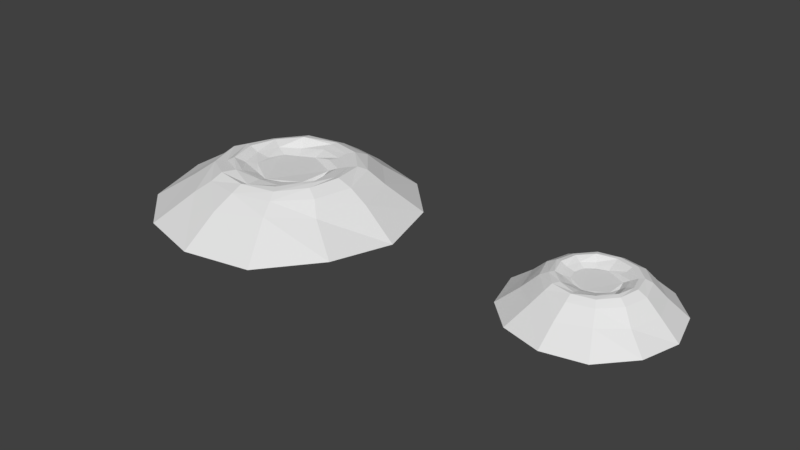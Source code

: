 # Source: craters.blend  (saved by Blender 2.78.0; exported with 4.5.12 LTS)
import bpy
from mathutils import Matrix  # noqa: F401  (used for matrix-valued properties, if any)

bpy.ops.wm.read_factory_settings(use_empty=True)
scene = bpy.context.scene
scene.name = 'Scene'

# ---- collections
col_collection_1 = bpy.data.collections.new('Collection 1'); scene.collection.children.link(col_collection_1)

# ---- world
world_world = bpy.data.worlds.new('World'); scene.world = world_world
world_world.color = (0.05088, 0.05088, 0.05088)
world_world.use_sun_shadow = False
world_world.sun_shadow_jitter_overblur = 0.0
world_world.cycles.sampling_method = 'MANUAL'

# ---- meshes
me_cylinder_001 = bpy.data.meshes.new('Cylinder.001')
me_cylinder_001.from_pydata([(0.003721, 1.171, -0.2492), (0.007344, 0.7185, 0.1485), (0.5848, 1.005, -0.2553), (0.3304, 0.659, 0.1442), (0.9821, 0.6054, -0.2592), (0.5725, 0.394, 0.1558), (1.139, 0.02568, -0.2648), (0.6701, 0.06627, 0.1451), (0.9971, -0.5537, -0.2392), (0.5813, -0.266, 0.1431), (0.5792, -0.9898, -0.2538), (0.3377, -0.5124, 0.1417), (0.0006266, -1.123, -0.2515), (0.005673, -0.6037, 0.1442), (-0.5756, -0.9615, -0.2558), (-0.329, -0.5226, 0.1324), (-0.9908, -0.5632, -0.2602), (-0.5663, -0.2717, 0.1464), (-1.155, 0.02737, -0.2468), (-0.6731, 0.05594, 0.1469), (-0.9852, 0.6042, -0.2483), (-0.5919, 0.4059, 0.1321), (-0.5742, 1.018, -0.2444), (-0.3278, 0.6455, 0.1395), (0.015, 0.61, 0.2065), (0.2813, 0.548, 0.2059), (0.488, 0.3441, 0.2046), (0.5514, 0.05855, 0.2131), (0.4856, -0.2174, 0.2087), (0.2898, -0.4254, 0.2013), (0.001968, -0.4971, 0.2038), (-0.2856, -0.4306, 0.2017), (-0.4763, -0.2139, 0.1906), (-0.5483, 0.0737, 0.2098), (-0.4846, 0.3413, 0.1983), (-0.276, 0.5555, 0.2068), (0.003174, 0.5529, 0.2064), (0.2374, 0.4873, 0.2045), (0.4263, 0.3024, 0.2036), (0.4929, 0.06394, 0.2085), (0.4383, -0.17, 0.2184), (0.2477, -0.3615, 0.2085), (0.008191, -0.4346, 0.1946), (-0.2308, -0.3521, 0.211), (-0.411, -0.1894, 0.2167), (-0.4825, 0.06239, 0.2164), (-0.4329, 0.315, 0.2079), (-0.2507, 0.4848, 0.2184), (0.002172, 0.4592, 0.1693), (0.2123, 0.405, 0.1705), (0.351, 0.2512, 0.1689), (0.3948, 0.06798, 0.1777), (0.3518, -0.1425, 0.154), (0.2114, -0.2796, 0.163), (0.002393, -0.3138, 0.1636), (-0.1965, -0.2904, 0.1765), (-0.3395, -0.1362, 0.1648), (-0.4022, 0.06733, 0.1663), (-0.3407, 0.2618, 0.1647), (-0.1985, 0.4002, 0.1553), (0.001714, 0.3584, 0.1269), (0.166, 0.3335, 0.1471), (0.2762, 0.2163, 0.1306), (0.3129, 0.06479, 0.1203), (0.279, -0.09444, 0.137), (0.1458, -0.193, 0.1312), (0.002974, -0.237, 0.1316), (-0.1439, -0.1897, 0.13), (-0.2586, -0.0816, 0.1387), (-0.2934, 0.07509, 0.1325), (-0.2539, 0.2238, 0.1266), (-0.1499, 0.317, 0.1193), (0.009466, 0.9187, -0.03681), (0.4372, 0.7878, -0.03297), (0.7428, 0.4744, -0.02634), (0.8625, 0.06077, -0.03151), (0.7348, -0.3832, -0.02728), (0.4192, -0.6808, -0.003004), (-0.006476, -0.82, -0.02519), (-0.4233, -0.6867, -0.02103), (-0.7377, -0.3986, -0.03413), (-0.8564, 0.04479, -0.02737), (-0.7256, 0.4843, -0.02607), (-0.4296, 0.7982, -0.03561)], [], [(72, 1, 3, 73), (73, 3, 5, 74), (74, 5, 7, 75), (75, 7, 9, 76), (76, 9, 11, 77), (77, 11, 13, 78), (78, 13, 15, 79), (79, 15, 17, 80), (80, 17, 19, 81), (81, 19, 21, 82), (17, 15, 31, 32), (82, 21, 23, 83), (83, 23, 1, 72), (29, 28, 40, 41), (15, 13, 30, 31), (13, 11, 29, 30), (11, 9, 28, 29), (9, 7, 27, 28), (1, 23, 35, 24), (3, 1, 24, 25), (7, 5, 26, 27), (23, 21, 34, 35), (5, 3, 25, 26), (21, 19, 33, 34), (19, 17, 32, 33), (44, 43, 55, 56), (24, 35, 47, 36), (26, 25, 37, 38), (33, 32, 44, 45), (30, 29, 41, 42), (27, 26, 38, 39), (34, 33, 45, 46), (31, 30, 42, 43), (28, 27, 39, 40), (35, 34, 46, 47), (25, 24, 36, 37), (32, 31, 43, 44), (52, 51, 63, 64), (41, 40, 52, 53), (36, 47, 59, 48), (38, 37, 49, 50), (45, 44, 56, 57), (42, 41, 53, 54), (39, 38, 50, 51), (46, 45, 57, 58), (43, 42, 54, 55), (40, 39, 51, 52), (47, 46, 58, 59), (37, 36, 48, 49), (61, 60, 71, 70, 69, 68, 67, 66, 65, 64, 63, 62), (59, 58, 70, 71), (49, 48, 60, 61), (56, 55, 67, 68), (53, 52, 64, 65), (48, 59, 71, 60), (50, 49, 61, 62), (57, 56, 68, 69), (54, 53, 65, 66), (51, 50, 62, 63), (58, 57, 69, 70), (55, 54, 66, 67), (22, 83, 72, 0), (20, 82, 83, 22), (18, 81, 82, 20), (16, 80, 81, 18), (14, 79, 80, 16), (12, 78, 79, 14), (10, 77, 78, 12), (8, 76, 77, 10), (6, 75, 76, 8), (4, 74, 75, 6), (2, 73, 74, 4), (0, 72, 73, 2)])
me_cylinder_001.use_remesh_preserve_volume = False
me_cylinder_001.use_remesh_preserve_attributes = False
me_cylinder_001.use_mirror_vertex_groups = False
me_cylinder_001.update()
me_cylinder = bpy.data.meshes.new('Cylinder')
me_cylinder.from_pydata([(0.008535, 1.972, -0.3756), (0.01593, 1.162, 0.1592), (1.015, 1.67, -0.3939), (0.548, 1.095, 0.1463), (1.668, 1.01, -0.4056), (0.9626, 0.6264, 0.1832), (1.94, 0.007802, -0.4224), (1.14, 0.07552, 0.1517), (1.713, -0.9938, -0.3456), (0.992, -0.4904, 0.1467), (0.9984, -1.763, -0.3896), (0.5788, -0.9183, 0.1447), (-0.0007464, -1.964, -0.3827), (0.01105, -1.076, 0.1516), (-0.9928, -1.678, -0.3954), (-0.5623, -0.9451, 0.1148), (-1.699, -1.022, -0.4087), (-0.9624, -0.5092, 0.1584), (-1.995, 0.01287, -0.3685), (-1.161, 0.04466, 0.1567), (-1.682, 1.007, -0.373), (-1.022, 0.6552, 0.1101), (-0.9886, 1.71, -0.3613), (-0.5522, 1.055, 0.132), (0.04088, 0.9881, 0.2306), (0.4798, 0.8986, 0.229), (0.8363, 0.5505, 0.2251), (0.9299, 0.05393, 0.2504), (0.8291, -0.4138, 0.2373), (0.5053, -0.7744, 0.2151), (0.00177, -0.8929, 0.2226), (-0.5008, -0.79, 0.2164), (-0.8093, -0.4032, 0.183), (-0.9288, 0.09938, 0.2405), (-0.8344, 0.542, 0.2061), (-0.4721, 0.9211, 0.2317), (0.005389, 0.9063, 0.2213), (0.3928, 0.794, 0.2155), (0.7286, 0.47, 0.2127), (0.844, 0.0701, 0.2276), (0.7647, -0.3164, 0.2571), (0.4236, -0.6599, 0.2276), (0.02044, -0.7949, 0.1857), (-0.3811, -0.6318, 0.235), (-0.691, -0.3745, 0.2521), (-0.821, 0.06544, 0.2512), (-0.7568, 0.5079, 0.2258), (-0.4408, 0.7863, 0.2572), (0.002383, 0.7483, 0.1895), (0.3789, 0.6536, 0.193), (0.6095, 0.3782, 0.1883), (0.6728, 0.08222, 0.2147), (0.6118, -0.2953, 0.1435), (0.3763, -0.5209, 0.1704), (0.003045, -0.5555, 0.1725), (-0.3399, -0.5535, 0.211), (-0.5831, -0.2765, 0.1758), (-0.7034, 0.08027, 0.1803), (-0.5866, 0.4098, 0.1755), (-0.3458, 0.6393, 0.1474), (0.001008, 0.5624, 0.1202), (0.2983, 0.5401, 0.1807), (0.4858, 0.3316, 0.1312), (0.5435, 0.07265, 0.1004), (0.4942, -0.2095, 0.1505), (0.2378, -0.362, 0.1332), (0.004787, -0.4416, 0.1343), (-0.2402, -0.3522, 0.1294), (-0.4413, -0.171, 0.1555), (-0.4932, 0.1035, 0.1368), (-0.4271, 0.3541, 0.1192), (-0.2582, 0.4905, 0.09733), (0.02271, 1.463, -0.02743), (0.7111, 1.233, -0.02214), (1.197, 0.7302, -0.009644), (1.4, 0.08008, -0.02716), (1.18, -0.66, -0.02373), (0.6774, -1.144, 0.02381), (-0.0227, -1.383, -0.01813), (-0.6888, -1.146, -0.01172), (-1.198, -0.7043, -0.04243), (-1.392, 0.03465, -0.01994), (-1.157, 0.7586, -0.01113), (-0.6976, 1.262, -0.02703), (0.008535, 1.972, -0.3756), (1.015, 1.67, -0.3939), (1.668, 1.01, -0.4056), (1.94, 0.007802, -0.4224), (1.713, -0.9938, -0.3456), (0.9984, -1.763, -0.3896), (-0.0007464, -1.964, -0.3827), (-0.9928, -1.678, -0.3954), (-1.699, -1.022, -0.4087), (-1.995, 0.01287, -0.3685), (-1.682, 1.007, -0.373), (-0.9886, 1.71, -0.3613)], [], [(72, 1, 3, 73), (73, 3, 5, 74), (74, 5, 7, 75), (75, 7, 9, 76), (76, 9, 11, 77), (77, 11, 13, 78), (78, 13, 15, 79), (79, 15, 17, 80), (80, 17, 19, 81), (81, 19, 21, 82), (17, 15, 31, 32), (82, 21, 23, 83), (83, 23, 1, 72), (29, 28, 40, 41), (15, 13, 30, 31), (13, 11, 29, 30), (11, 9, 28, 29), (9, 7, 27, 28), (1, 23, 35, 24), (3, 1, 24, 25), (7, 5, 26, 27), (23, 21, 34, 35), (5, 3, 25, 26), (21, 19, 33, 34), (19, 17, 32, 33), (44, 43, 55, 56), (24, 35, 47, 36), (26, 25, 37, 38), (33, 32, 44, 45), (30, 29, 41, 42), (27, 26, 38, 39), (34, 33, 45, 46), (31, 30, 42, 43), (28, 27, 39, 40), (35, 34, 46, 47), (25, 24, 36, 37), (32, 31, 43, 44), (52, 51, 63, 64), (41, 40, 52, 53), (36, 47, 59, 48), (38, 37, 49, 50), (45, 44, 56, 57), (42, 41, 53, 54), (39, 38, 50, 51), (46, 45, 57, 58), (43, 42, 54, 55), (40, 39, 51, 52), (47, 46, 58, 59), (37, 36, 48, 49), (61, 60, 71, 70, 69, 68, 67, 66, 65, 64, 63, 62), (59, 58, 70, 71), (49, 48, 60, 61), (56, 55, 67, 68), (53, 52, 64, 65), (48, 59, 71, 60), (50, 49, 61, 62), (57, 56, 68, 69), (54, 53, 65, 66), (51, 50, 62, 63), (58, 57, 69, 70), (55, 54, 66, 67), (22, 83, 72, 0), (20, 82, 83, 22), (18, 81, 82, 20), (16, 80, 81, 18), (14, 79, 80, 16), (12, 78, 79, 14), (10, 77, 78, 12), (8, 76, 77, 10), (6, 75, 76, 8), (4, 74, 75, 6), (2, 73, 74, 4), (0, 72, 73, 2), (6, 8, 88, 87), (22, 0, 84, 95), (0, 2, 85, 84), (4, 6, 87, 86), (20, 22, 95, 94), (2, 4, 86, 85), (18, 20, 94, 93), (16, 18, 93, 92), (14, 16, 92, 91), (12, 14, 91, 90), (10, 12, 90, 89), (8, 10, 89, 88)])
me_cylinder.use_remesh_preserve_volume = False
me_cylinder.use_remesh_preserve_attributes = False
me_cylinder.use_mirror_vertex_groups = False
me_cylinder.update()

# ---- objects
ob_crater_small = bpy.data.objects.new('crater_small', me_cylinder_001)
ob_crater = bpy.data.objects.new('crater', me_cylinder)

# ---- transforms, parenting, visibility, modifiers, constraints
ob_crater_small.location = (5.0, 0.0, 0.0)
ob_crater_small.lineart.crease_threshold = 0.0
ob_crater.location = (0.0, 0.0, 0.0)
ob_crater.lineart.crease_threshold = 0.0

# ---- collection membership
col_collection_1.objects.link(ob_crater_small)
col_collection_1.objects.link(ob_crater)

# ---- scene / render settings (as saved in the file)
scene.frame_start = 1; scene.frame_end = 250; scene.frame_set(1)
scene.render.engine = 'BLENDER_EEVEE_NEXT'
scene.render.resolution_percentage = 50
scene.render.dither_intensity = 0.0
scene.cycles.use_denoising = False
scene.cycles.samples = 128
scene.cycles.sampling_pattern = 'TABULATED_SOBOL'
scene.cycles.light_sampling_threshold = 0.0
scene.cycles.use_adaptive_sampling = False
scene.cycles.use_light_tree = False
scene.cycles.blur_glossy = 0.0
scene.cycles.sample_clamp_indirect = 0.0
scene.view_settings.view_transform = 'Standard'
bpy.context.view_layer.update()

# ---- added for rendering (the .blend has no active camera and no usable light): camera, sun
cam_auto = bpy.data.cameras.new('AutoCamera')
cam_auto.lens = 50.0
cam_auto.sensor_width = 36.0
cam_auto.clip_end = 1000.0
ob_auto_camera = bpy.data.objects.new('AutoCamera', cam_auto)
scene.collection.objects.link(ob_auto_camera)
ob_auto_camera.location = (10.4556, -10.0568, 6.62441)
ob_auto_camera.rotation_euler = (1.09748, -7.21219e-08, 0.694738)
scene.camera = ob_auto_camera
light_auto_sun = bpy.data.lights.new('AutoSun', 'SUN')
light_auto_sun.energy = 3.0
light_auto_sun.angle = 0.0523599
ob_auto_sun = bpy.data.objects.new('AutoSun', light_auto_sun)
scene.collection.objects.link(ob_auto_sun)
ob_auto_sun.rotation_euler = (0.872665, 0.174533, 0.523599)
bpy.context.view_layer.update()
